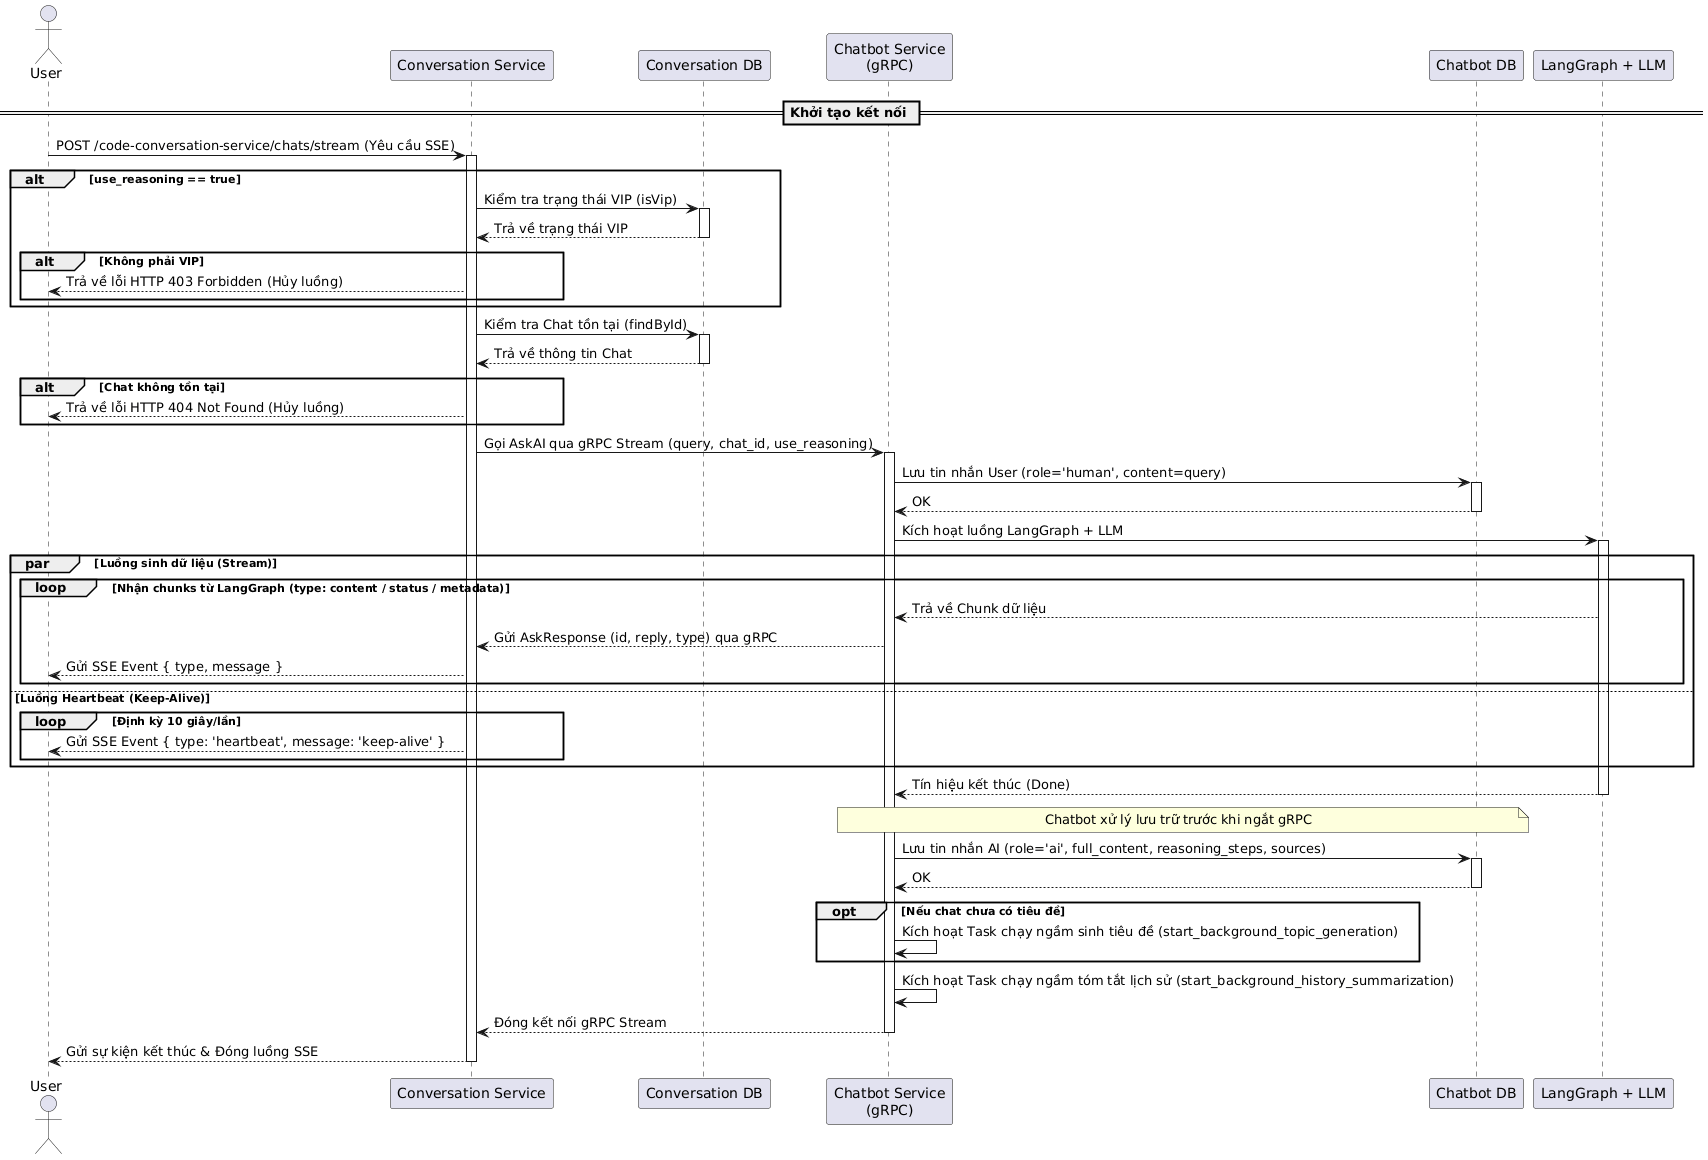

The diagram above was rendered by PlantUML. Its source (embedded in the PNG):
@startuml
actor User as User
participant "Conversation Service" as ConvService
participant "Conversation DB" as ConvDB
participant "Chatbot Service\n(gRPC)" as Chatbot
participant "Chatbot DB" as ChatbotDB
participant "LangGraph + LLM" as LLM

== Khởi tạo kết nối ==
User -> ConvService: POST /code-conversation-service/chats/stream (Yêu cầu SSE)
activate ConvService

alt use_reasoning == true
    ConvService -> ConvDB: Kiểm tra trạng thái VIP (isVip)
    activate ConvDB
    ConvDB --> ConvService: Trả về trạng thái VIP
    deactivate ConvDB
    alt Không phải VIP
        ConvService --> User: Trả về lỗi HTTP 403 Forbidden (Hủy luồng)
    end
end

ConvService -> ConvDB: Kiểm tra Chat tồn tại (findById)
activate ConvDB
ConvDB --> ConvService: Trả về thông tin Chat
deactivate ConvDB
alt Chat không tồn tại
    ConvService --> User: Trả về lỗi HTTP 404 Not Found (Hủy luồng)
end

ConvService -> Chatbot: Gọi AskAI qua gRPC Stream (query, chat_id, use_reasoning)
activate Chatbot

Chatbot -> ChatbotDB: Lưu tin nhắn User (role='human', content=query)
activate ChatbotDB
ChatbotDB --> Chatbot: OK
deactivate ChatbotDB

Chatbot -> LLM: Kích hoạt luồng LangGraph + LLM
activate LLM

par Luồng sinh dữ liệu (Stream)
    loop Nhận chunks từ LangGraph (type: content / status / metadata)
        LLM --> Chatbot: Trả về Chunk dữ liệu
        Chatbot --> ConvService: Gửi AskResponse (id, reply, type) qua gRPC
        ConvService --> User: Gửi SSE Event { type, message }
    end
else Luồng Heartbeat (Keep-Alive)
    loop Định kỳ 10 giây/lần
        ConvService --> User: Gửi SSE Event { type: 'heartbeat', message: 'keep-alive' }
    end
end

LLM --> Chatbot: Tín hiệu kết thúc (Done)
deactivate LLM

note over Chatbot, ChatbotDB: Chatbot xử lý lưu trữ trước khi ngắt gRPC
Chatbot -> ChatbotDB: Lưu tin nhắn AI (role='ai', full_content, reasoning_steps, sources)
activate ChatbotDB
ChatbotDB --> Chatbot: OK
deactivate ChatbotDB

opt Nếu chat chưa có tiêu đề
    Chatbot -> Chatbot: Kích hoạt Task chạy ngầm sinh tiêu đề (start_background_topic_generation)
end
Chatbot -> Chatbot: Kích hoạt Task chạy ngầm tóm tắt lịch sử (start_background_history_summarization)

Chatbot --> ConvService: Đóng kết nối gRPC Stream
deactivate Chatbot
ConvService --> User: Gửi sự kiện kết thúc & Đóng luồng SSE
deactivate ConvService
@enduml